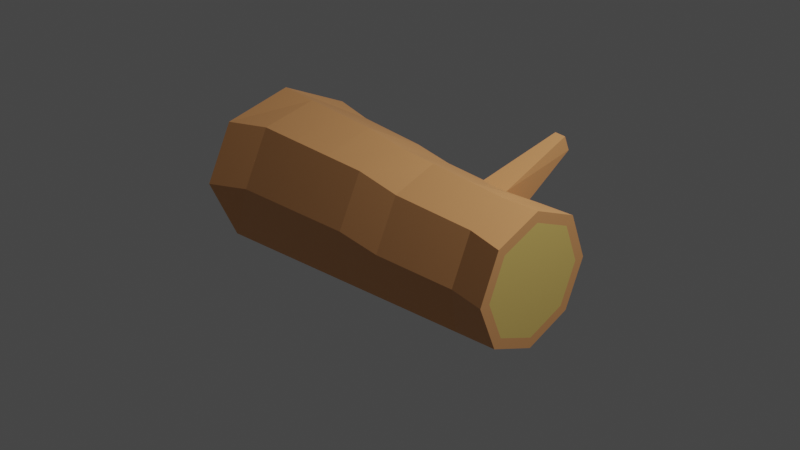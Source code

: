 # Source: tinder.blend  (saved by Blender 2.80.74; exported with 4.5.12 LTS)
import bpy
from mathutils import Matrix  # noqa: F401  (used for matrix-valued properties, if any)

bpy.ops.wm.read_factory_settings(use_empty=True)
scene = bpy.context.scene
scene.name = 'Scene'

# ---- collections
col_collection = bpy.data.collections.new('Collection'); scene.collection.children.link(col_collection)

# ---- materials (node trees are filled in below, after node groups)
mat_material_001 = bpy.data.materials.new('Material.001')
mat_material_002 = bpy.data.materials.new('Material.002')

# ---- material node trees
mat_material_001.use_nodes = True; mat_material_001.node_tree.nodes.clear()
_N = mat_material_001.node_tree.nodes; _L = mat_material_001.node_tree.links
n0 = _N.new('ShaderNodeOutputMaterial'); n0.name = 'Material Output'; n0.location = (300, 300)
n1 = _N.new('ShaderNodeBsdfPrincipled'); n1.name = 'Principled BSDF'; n1.location = (10, 300)
n1.distribution = 'GGX'
n1.subsurface_method = 'BURLEY'
n1.inputs[0].default_value = (0.8, 0.3705, 0.1432, 1.0)
n1.inputs[3].default_value = 1.45
n1.inputs[27].default_value = (0.0, 0.0, 0.0, 1.0)
n1.inputs[28].default_value = 1.0
_L.new(n1.outputs[0], n0.inputs[0])
n0.is_active_output = True
mat_material_002.use_nodes = True; mat_material_002.node_tree.nodes.clear()
_N = mat_material_002.node_tree.nodes; _L = mat_material_002.node_tree.links
n0 = _N.new('ShaderNodeOutputMaterial'); n0.name = 'Material Output'; n0.location = (300, 300)
n1 = _N.new('ShaderNodeBsdfPrincipled'); n1.name = 'Principled BSDF'; n1.location = (10, 300)
n1.distribution = 'GGX'
n1.subsurface_method = 'BURLEY'
n1.inputs[0].default_value = (0.8, 0.5716, 0.1597, 1.0)
n1.inputs[3].default_value = 1.45
n1.inputs[27].default_value = (0.0, 0.0, 0.0, 1.0)
n1.inputs[28].default_value = 1.0
_L.new(n1.outputs[0], n0.inputs[0])
n0.is_active_output = True

# ---- world
world_world = bpy.data.worlds.new('World'); scene.world = world_world
world_world.use_nodes = True; world_world.node_tree.nodes.clear()
_N = world_world.node_tree.nodes; _L = world_world.node_tree.links
n0 = _N.new('ShaderNodeOutputWorld'); n0.name = 'World Output'; n0.location = (300, 300)
n1 = _N.new('ShaderNodeBackground'); n1.name = 'Background'; n1.location = (10, 300)
n1.inputs[0].default_value = (0.05088, 0.05088, 0.05088, 1.0)
_L.new(n1.outputs[0], n0.inputs[0])
n0.is_active_output = True
world_world.color = (0.05088, 0.05088, 0.05088)
world_world.use_sun_shadow = False
world_world.sun_shadow_jitter_overblur = 0.0

# ---- cameras
cam_camera = bpy.data.cameras.new('Camera')
cam_camera.clip_end = 100.0
cam_camera.ortho_scale = 7.314

# ---- lights
light_light = bpy.data.lights.new('Light', 'POINT')
light_light.transmission_factor = 0.0
light_light.energy = 1000.0
light_light.shadow_soft_size = 0.1
light_light.shadow_maximum_resolution = 0.006
light_light.use_absolute_resolution = True

# ---- meshes
me_cylinder = bpy.data.meshes.new('Cylinder')
me_cylinder.from_pydata([(1.797e-08, 0.8443, -0.8779), (-1.143e-08, 0.6335, 1.0), (0.6217, 0.596, -0.9138), (0.448, 0.448, 1.0), (0.8776, -5.76e-08, -1.0), (0.6335, -2.519e-08, 1.0), (0.6217, -0.596, -1.086), (0.448, -0.448, 1.0), (-9.759e-08, -0.8443, -1.122), (-6.371e-08, -0.6335, 1.0), (-0.6217, -0.596, -1.086), (-0.448, -0.448, 1.0), (-0.8776, 3.113e-08, -1.0), (-0.6335, 1.487e-08, 1.0), (-0.6217, 0.596, -0.9138), (-0.448, 0.448, 1.0), (0.02651, 0.8726, -0.594), (0.02651, 0.8465, -0.3614), (0.02651, 0.8204, -0.1289), (0.02651, 0.7942, 0.1037), (-0.07773, 0.7986, 0.3313), (-0.07773, 0.7794, 0.5024), (-7.511e-09, 0.7816, 0.7674), (0.5558, 0.5526, 0.7623), (0.5774, 0.5711, 0.5246), (0.599, 0.5896, 0.287), (0.6206, 0.6081, 0.0493), (0.6423, 0.6266, -0.1884), (0.6639, 0.6451, -0.4261), (0.6855, 0.6636, -0.6637), (0.786, -3.465e-08, 0.75), (0.8166, -3.821e-08, 0.5), (0.8471, -4.177e-08, 0.25), (0.8777, -4.534e-08, -5.96e-08), (0.9083, -4.89e-08, -0.25), (0.9389, -5.246e-08, -0.5), (0.9694, -5.602e-08, -0.75), (0.5558, -0.5526, 0.7377), (0.5774, -0.5711, 0.4754), (0.599, -0.5896, 0.213), (0.6206, -0.6081, -0.0493), (0.6423, -0.6266, -0.3116), (0.6639, -0.6451, -0.5739), (0.6855, -0.6636, -0.8363), (0.001666, -0.6841, 0.7691), (0.001666, -0.7102, 0.5017), (0.001666, -0.7364, 0.2342), (-0.08155, -0.7701, -0.0417), (-0.08155, -0.7962, -0.3091), (-0.08155, -0.8224, -0.5766), (-0.08155, -0.8485, -0.844), (-0.5541, -0.4552, 0.7742), (-0.5757, -0.4737, 0.5119), (-0.5974, -0.4922, 0.2495), (-0.7022, -0.5182, -0.02128), (-0.7238, -0.5367, -0.2836), (-0.7454, -0.5552, -0.5459), (-0.767, -0.5736, -0.8083), (-0.7609, -0.03409, 0.7837), (-0.7915, -0.03409, 0.5337), (-0.822, -0.03409, 0.2837), (-0.8526, -0.03409, 0.03373), (-0.9083, 2.356e-08, -0.25), (-0.9389, 2.608e-08, -0.5), (-0.9694, 2.86e-08, -0.75), (-0.5307, 0.5186, 0.7961), (-0.4774, 0.5713, 0.5287), (-0.4933, 0.5849, 0.3538), (-0.569, 0.5082, 0.117), (-0.6157, 0.5608, -0.1544), (-0.6374, 0.5793, -0.3921), (-0.659, 0.5978, -0.6297), (-0.5932, 1.689, 0.4085), (-0.5932, 1.681, 0.48), (-0.7707, 1.608, 0.4769), (-0.7773, 1.614, 0.4038), (1.992e-08, 0.9646, -0.8606), (0.7071, 0.682, -0.9014), (0.5342, 0.5342, 1.0), (-1.143e-08, 0.7554, 1.0), (1.0, -5.958e-08, -1.0), (0.7554, -3.109e-08, 1.0), (0.7071, -0.682, -1.099), (0.5342, -0.5342, 1.0), (-1.073e-07, -0.9646, -1.139), (-7.747e-08, -0.7554, 1.0), (-0.7071, -0.682, -1.099), (-0.5342, -0.5342, 1.0), (-1.0, 3.113e-08, -1.0), (-0.7554, 1.094e-08, 1.0), (-0.7071, 0.682, -0.9014), (-0.5342, 0.5342, 1.0)], [], [(22, 79, 78, 23), (23, 78, 81, 30), (30, 81, 83, 37), (37, 83, 85, 44), (44, 85, 87, 51), (51, 87, 89, 58), (3, 1, 15, 13, 11, 9, 7, 5), (58, 89, 91, 65), (65, 91, 79, 22), (0, 2, 4, 6, 8, 10, 12, 14), (90, 71, 16, 76), (71, 70, 17, 16), (70, 69, 18, 17), (69, 68, 19, 18), (68, 67, 20, 19), (67, 66, 74, 75), (66, 65, 22, 21), (88, 64, 71, 90), (64, 63, 70, 71), (63, 62, 69, 70), (62, 61, 68, 69), (61, 60, 67, 68), (60, 59, 66, 67), (59, 58, 65, 66), (86, 57, 64, 88), (57, 56, 63, 64), (56, 55, 62, 63), (55, 54, 61, 62), (54, 53, 60, 61), (53, 52, 59, 60), (52, 51, 58, 59), (84, 50, 57, 86), (50, 49, 56, 57), (49, 48, 55, 56), (48, 47, 54, 55), (47, 46, 53, 54), (46, 45, 52, 53), (45, 44, 51, 52), (82, 43, 50, 84), (43, 42, 49, 50), (42, 41, 48, 49), (41, 40, 47, 48), (40, 39, 46, 47), (39, 38, 45, 46), (38, 37, 44, 45), (80, 36, 43, 82), (36, 35, 42, 43), (35, 34, 41, 42), (34, 33, 40, 41), (33, 32, 39, 40), (32, 31, 38, 39), (31, 30, 37, 38), (77, 29, 36, 80), (29, 28, 35, 36), (28, 27, 34, 35), (27, 26, 33, 34), (26, 25, 32, 33), (25, 24, 31, 32), (24, 23, 30, 31), (76, 16, 29, 77), (16, 17, 28, 29), (17, 18, 27, 28), (18, 19, 26, 27), (19, 20, 25, 26), (20, 21, 24, 25), (21, 22, 23, 24), (75, 74, 73, 72), (21, 20, 72, 73), (20, 67, 75, 72), (66, 21, 73, 74), (2, 0, 76, 77), (1, 3, 78, 79), (4, 2, 77, 80), (3, 5, 81, 78), (6, 4, 80, 82), (5, 7, 83, 81), (8, 6, 82, 84), (7, 9, 85, 83), (10, 8, 84, 86), (9, 11, 87, 85), (12, 10, 86, 88), (11, 13, 89, 87), (14, 12, 88, 90), (13, 15, 91, 89), (0, 14, 90, 76), (15, 1, 79, 91)])
me_cylinder.polygons.foreach_set('material_index', [0, 0, 0, 0, 0, 0, 1, 0, 0, 1, 0, 0, 0, 0, 0, 0, 0, 0, 0, 0, 0, 0, 0, 0, 0, 0, 0, 0, 0, 0, 0, 0, 0, 0, 0, 0, 0, 0, 0, 0, 0, 0, 0, 0, 0, 0, 0, 0, 0, 0, 0, 0, 0, 0, 0, 0, 0, 0, 0, 0, 0, 0, 0, 0, 0, 0, 0, 0, 0, 0, 0, 0, 0, 0, 0, 0, 0, 0, 0, 0, 0, 0, 0, 0, 0, 0])
_uv = me_cylinder.uv_layers.new(name='UVMap')
_uv.uv.foreach_set('vector', [1.0, 0.9375, 1.0, 1.0, 0.875, 1.0, 0.875, 0.9375, 0.875, 0.9375, 0.875, 1.0, 0.75, 1.0, 0.75, 0.9375, 0.75, 0.9375, 0.75, 1.0, 0.625, 1.0, 0.625, 0.9375, 0.625, 0.9375, 0.625, 1.0, 0.5, 1.0, 0.5, 0.9375, 0.5, 0.9375, 0.5, 1.0, 0.375, 1.0, 0.375, 0.9375, 0.375, 0.9375, 0.375, 1.0, 0.25, 1.0, 0.25, 0.9375, 0.3923, 0.3923, 0.25, 0.4513, 0.1077, 0.3923, 0.04873, 0.25, 0.1077, 0.1077, 0.25, 0.04873, 0.3923, 0.1077, 0.4513, 0.25, 0.25, 0.9375, 0.25, 1.0, 0.125, 1.0, 0.125, 0.9375, 0.125, 0.9375, 0.125, 1.0, 0.0, 1.0, 0.0, 0.9375, 0.75, 0.4601, 0.8992, 0.3983, 0.9606, 0.25, 0.8992, 0.1017, 0.75, 0.03991, 0.6008, 0.1017, 0.5394, 0.25, 0.6008, 0.3983, 0.125, 0.5, 0.125, 0.5625, 0.0, 0.5625, 0.0, 0.5, 0.125, 0.5625, 0.125, 0.625, 0.0, 0.625, 0.0, 0.5625, 0.125, 0.625, 0.125, 0.6875, 0.0, 0.6875, 0.0, 0.625, 0.125, 0.6875, 0.125, 0.75, 0.0, 0.75, 0.0, 0.6875, 0.125, 0.75, 0.125, 0.8125, 0.0, 0.8125, 0.0, 0.75, 0.125, 0.8125, 0.125, 0.875, 0.125, 0.875, 0.125, 0.8125, 0.125, 0.875, 0.125, 0.9375, 0.0, 0.9375, 0.0, 0.875, 0.25, 0.5, 0.25, 0.5625, 0.125, 0.5625, 0.125, 0.5, 0.25, 0.5625, 0.25, 0.625, 0.125, 0.625, 0.125, 0.5625, 0.25, 0.625, 0.25, 0.6875, 0.125, 0.6875, 0.125, 0.625, 0.25, 0.6875, 0.25, 0.75, 0.125, 0.75, 0.125, 0.6875, 0.25, 0.75, 0.25, 0.8125, 0.125, 0.8125, 0.125, 0.75, 0.25, 0.8125, 0.25, 0.875, 0.125, 0.875, 0.125, 0.8125, 0.25, 0.875, 0.25, 0.9375, 0.125, 0.9375, 0.125, 0.875, 0.375, 0.5, 0.375, 0.5625, 0.25, 0.5625, 0.25, 0.5, 0.375, 0.5625, 0.375, 0.625, 0.25, 0.625, 0.25, 0.5625, 0.375, 0.625, 0.375, 0.6875, 0.25, 0.6875, 0.25, 0.625, 0.375, 0.6875, 0.375, 0.75, 0.25, 0.75, 0.25, 0.6875, 0.375, 0.75, 0.375, 0.8125, 0.25, 0.8125, 0.25, 0.75, 0.375, 0.8125, 0.375, 0.875, 0.25, 0.875, 0.25, 0.8125, 0.375, 0.875, 0.375, 0.9375, 0.25, 0.9375, 0.25, 0.875, 0.5, 0.5, 0.5, 0.5625, 0.375, 0.5625, 0.375, 0.5, 0.5, 0.5625, 0.5, 0.625, 0.375, 0.625, 0.375, 0.5625, 0.5, 0.625, 0.5, 0.6875, 0.375, 0.6875, 0.375, 0.625, 0.5, 0.6875, 0.5, 0.75, 0.375, 0.75, 0.375, 0.6875, 0.5, 0.75, 0.5, 0.8125, 0.375, 0.8125, 0.375, 0.75, 0.5, 0.8125, 0.5, 0.875, 0.375, 0.875, 0.375, 0.8125, 0.5, 0.875, 0.5, 0.9375, 0.375, 0.9375, 0.375, 0.875, 0.625, 0.5, 0.625, 0.5625, 0.5, 0.5625, 0.5, 0.5, 0.625, 0.5625, 0.625, 0.625, 0.5, 0.625, 0.5, 0.5625, 0.625, 0.625, 0.625, 0.6875, 0.5, 0.6875, 0.5, 0.625, 0.625, 0.6875, 0.625, 0.75, 0.5, 0.75, 0.5, 0.6875, 0.625, 0.75, 0.625, 0.8125, 0.5, 0.8125, 0.5, 0.75, 0.625, 0.8125, 0.625, 0.875, 0.5, 0.875, 0.5, 0.8125, 0.625, 0.875, 0.625, 0.9375, 0.5, 0.9375, 0.5, 0.875, 0.75, 0.5, 0.75, 0.5625, 0.625, 0.5625, 0.625, 0.5, 0.75, 0.5625, 0.75, 0.625, 0.625, 0.625, 0.625, 0.5625, 0.75, 0.625, 0.75, 0.6875, 0.625, 0.6875, 0.625, 0.625, 0.75, 0.6875, 0.75, 0.75, 0.625, 0.75, 0.625, 0.6875, 0.75, 0.75, 0.75, 0.8125, 0.625, 0.8125, 0.625, 0.75, 0.75, 0.8125, 0.75, 0.875, 0.625, 0.875, 0.625, 0.8125, 0.75, 0.875, 0.75, 0.9375, 0.625, 0.9375, 0.625, 0.875, 0.875, 0.5, 0.875, 0.5625, 0.75, 0.5625, 0.75, 0.5, 0.875, 0.5625, 0.875, 0.625, 0.75, 0.625, 0.75, 0.5625, 0.875, 0.625, 0.875, 0.6875, 0.75, 0.6875, 0.75, 0.625, 0.875, 0.6875, 0.875, 0.75, 0.75, 0.75, 0.75, 0.6875, 0.875, 0.75, 0.875, 0.8125, 0.75, 0.8125, 0.75, 0.75, 0.875, 0.8125, 0.875, 0.875, 0.75, 0.875, 0.75, 0.8125, 0.875, 0.875, 0.875, 0.9375, 0.75, 0.9375, 0.75, 0.875, 1.0, 0.5, 1.0, 0.5625, 0.875, 0.5625, 0.875, 0.5, 1.0, 0.5625, 1.0, 0.625, 0.875, 0.625, 0.875, 0.5625, 1.0, 0.625, 1.0, 0.6875, 0.875, 0.6875, 0.875, 0.625, 1.0, 0.6875, 1.0, 0.75, 0.875, 0.75, 0.875, 0.6875, 1.0, 0.75, 1.0, 0.8125, 0.875, 0.8125, 0.875, 0.75, 1.0, 0.8125, 1.0, 0.875, 0.875, 0.875, 0.875, 0.8125, 1.0, 0.875, 1.0, 0.9375, 0.875, 0.9375, 0.875, 0.875, 0.125, 0.8125, 0.125, 0.875, 0.0, 0.875, 0.0, 0.8125, 1.0, 0.875, 1.0, 0.8125, 1.0, 0.8125, 1.0, 0.875, 0.0, 0.8125, 0.125, 0.8125, 0.125, 0.8125, 0.0, 0.8125, 0.125, 0.875, 0.0, 0.875, 0.0, 0.875, 0.125, 0.875, 0.8992, 0.3983, 0.75, 0.4601, 0.75, 0.49, 0.9197, 0.4197, 0.25, 0.4513, 0.3923, 0.3923, 0.4197, 0.4197, 0.25, 0.49, 0.9606, 0.25, 0.8992, 0.3983, 0.9197, 0.4197, 0.99, 0.25, 0.3923, 0.3923, 0.4513, 0.25, 0.49, 0.25, 0.4197, 0.4197, 0.8992, 0.1017, 0.9606, 0.25, 0.99, 0.25, 0.9197, 0.08029, 0.4513, 0.25, 0.3923, 0.1077, 0.4197, 0.08029, 0.49, 0.25, 0.75, 0.03991, 0.8992, 0.1017, 0.9197, 0.08029, 0.75, 0.01, 0.3923, 0.1077, 0.25, 0.04873, 0.25, 0.01, 0.4197, 0.08029, 0.6008, 0.1017, 0.75, 0.03991, 0.75, 0.01, 0.5803, 0.08029, 0.25, 0.04873, 0.1077, 0.1077, 0.08029, 0.08029, 0.25, 0.01, 0.5394, 0.25, 0.6008, 0.1017, 0.5803, 0.08029, 0.51, 0.25, 0.1077, 0.1077, 0.04873, 0.25, 0.01, 0.25, 0.08029, 0.08029, 0.6008, 0.3983, 0.5394, 0.25, 0.51, 0.25, 0.5803, 0.4197, 0.04873, 0.25, 0.1077, 0.3923, 0.08029, 0.4197, 0.01, 0.25, 0.75, 0.4601, 0.6008, 0.3983, 0.5803, 0.4197, 0.75, 0.49, 0.1077, 0.3923, 0.25, 0.4513, 0.25, 0.49, 0.08029, 0.4197])
me_cylinder.materials.append(mat_material_001)
me_cylinder.materials.append(mat_material_002)
me_cylinder.use_remesh_preserve_volume = False
me_cylinder.use_remesh_preserve_attributes = False
me_cylinder.use_mirror_vertex_groups = False
me_cylinder.update()

# ---- objects
ob_light = bpy.data.objects.new('Light', light_light)
ob_camera = bpy.data.objects.new('Camera', cam_camera)
ob_cylinder = bpy.data.objects.new('Cylinder', me_cylinder)

# ---- transforms, parenting, visibility, modifiers, constraints
ob_light.location = (4.076, 1.005, 5.904)
ob_light.rotation_euler = (0.6503, 0.05522, 1.866)
ob_light.lock_rotations_4d = False
ob_light.empty_display_type = 'ARROWS'
ob_light.color = (0.0, 0.0, 0.0, 0.0)
ob_light.lineart.crease_threshold = 0.0
ob_camera.location = (7.359, -6.926, 4.958)
ob_camera.rotation_euler = (1.109, 0.0, 0.8149)
ob_camera.lock_rotations_4d = False
ob_camera.empty_display_type = 'ARROWS'
ob_camera.color = (0.0, 0.0, 0.0, 0.0)
ob_camera.display_type = 'WIRE'
ob_camera.lineart.crease_threshold = 0.0
ob_cylinder.location = (0.0, 0.0, 0.0)
ob_cylinder.rotation_euler = (-0.0, 1.571, 0.0)
ob_cylinder.scale = (0.9431, 0.9431, 1.785)
ob_cylinder.lineart.crease_threshold = 0.0

# ---- collection membership
col_collection.objects.link(ob_light)
col_collection.objects.link(ob_camera)
col_collection.objects.link(ob_cylinder)

# ---- scene / render settings (as saved in the file)
scene.camera = ob_camera
scene.frame_start = 1; scene.frame_end = 250; scene.frame_set(1)
scene.render.engine = 'CYCLES'
scene.cycles.use_denoising = False
scene.cycles.samples = 128
scene.cycles.sampling_pattern = 'TABULATED_SOBOL'
scene.cycles.use_adaptive_sampling = False
scene.cycles.use_light_tree = False
scene.view_settings.view_transform = 'Filmic'
bpy.context.view_layer.update()
